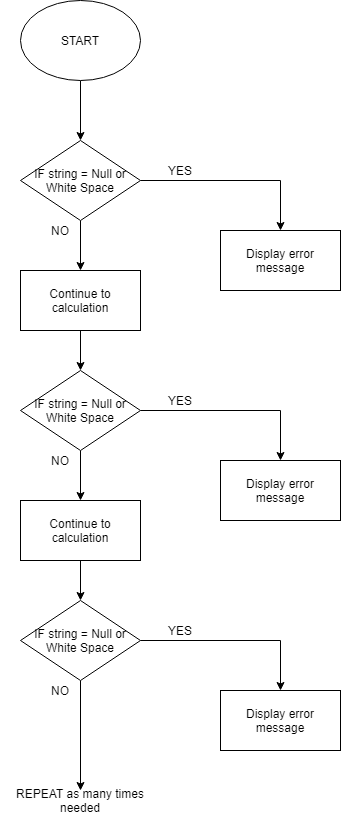

The diagram above was exported from draw.io. Its source (the exported page's mxGraphModel, read from the mxfile embedded in the PNG):
<mxGraphModel dx="1173" dy="583" grid="1" gridSize="10" guides="1" tooltips="1" connect="1" arrows="1" fold="1" page="1" pageScale="1" pageWidth="827" pageHeight="1169" math="0" shadow="0">
  <root>
    <mxCell id="WIyWlLk6GJQsqaUBKTNV-0" />
    <mxCell id="WIyWlLk6GJQsqaUBKTNV-1" parent="WIyWlLk6GJQsqaUBKTNV-0" />
    <mxCell id="1-C56_ChXHgguVZcQ7HG-1" style="edgeStyle=orthogonalEdgeStyle;rounded=0;orthogonalLoop=1;jettySize=auto;html=1;" edge="1" parent="WIyWlLk6GJQsqaUBKTNV-1" source="1-C56_ChXHgguVZcQ7HG-0">
      <mxGeometry relative="1" as="geometry">
        <mxPoint x="400" y="150" as="targetPoint" />
      </mxGeometry>
    </mxCell>
    <mxCell id="1-C56_ChXHgguVZcQ7HG-0" value="START" style="ellipse;whiteSpace=wrap;html=1;" vertex="1" parent="WIyWlLk6GJQsqaUBKTNV-1">
      <mxGeometry x="340" y="10" width="120" height="80" as="geometry" />
    </mxCell>
    <mxCell id="1-C56_ChXHgguVZcQ7HG-3" style="edgeStyle=orthogonalEdgeStyle;rounded=0;orthogonalLoop=1;jettySize=auto;html=1;entryX=0.5;entryY=0;entryDx=0;entryDy=0;" edge="1" parent="WIyWlLk6GJQsqaUBKTNV-1" source="1-C56_ChXHgguVZcQ7HG-2" target="1-C56_ChXHgguVZcQ7HG-14">
      <mxGeometry relative="1" as="geometry">
        <mxPoint x="540" y="190" as="targetPoint" />
        <Array as="points">
          <mxPoint x="600" y="190" />
        </Array>
      </mxGeometry>
    </mxCell>
    <mxCell id="1-C56_ChXHgguVZcQ7HG-13" style="edgeStyle=orthogonalEdgeStyle;rounded=0;orthogonalLoop=1;jettySize=auto;html=1;" edge="1" parent="WIyWlLk6GJQsqaUBKTNV-1" source="1-C56_ChXHgguVZcQ7HG-2">
      <mxGeometry relative="1" as="geometry">
        <mxPoint x="400" y="280" as="targetPoint" />
      </mxGeometry>
    </mxCell>
    <mxCell id="1-C56_ChXHgguVZcQ7HG-2" value="IF string = Null or White Space" style="rhombus;whiteSpace=wrap;html=1;" vertex="1" parent="WIyWlLk6GJQsqaUBKTNV-1">
      <mxGeometry x="340" y="150" width="120" height="80" as="geometry" />
    </mxCell>
    <mxCell id="1-C56_ChXHgguVZcQ7HG-4" value="YES" style="text;html=1;strokeColor=none;fillColor=none;align=center;verticalAlign=middle;whiteSpace=wrap;rounded=0;" vertex="1" parent="WIyWlLk6GJQsqaUBKTNV-1">
      <mxGeometry x="480" y="170" width="40" height="20" as="geometry" />
    </mxCell>
    <mxCell id="1-C56_ChXHgguVZcQ7HG-6" value="NO" style="text;html=1;strokeColor=none;fillColor=none;align=center;verticalAlign=middle;whiteSpace=wrap;rounded=0;" vertex="1" parent="WIyWlLk6GJQsqaUBKTNV-1">
      <mxGeometry x="360" y="230" width="40" height="20" as="geometry" />
    </mxCell>
    <mxCell id="1-C56_ChXHgguVZcQ7HG-14" value="Display error message" style="rounded=0;whiteSpace=wrap;html=1;" vertex="1" parent="WIyWlLk6GJQsqaUBKTNV-1">
      <mxGeometry x="540" y="240" width="120" height="60" as="geometry" />
    </mxCell>
    <mxCell id="1-C56_ChXHgguVZcQ7HG-22" style="edgeStyle=orthogonalEdgeStyle;rounded=0;orthogonalLoop=1;jettySize=auto;html=1;entryX=0.5;entryY=0;entryDx=0;entryDy=0;" edge="1" parent="WIyWlLk6GJQsqaUBKTNV-1" source="1-C56_ChXHgguVZcQ7HG-15" target="1-C56_ChXHgguVZcQ7HG-18">
      <mxGeometry relative="1" as="geometry" />
    </mxCell>
    <mxCell id="1-C56_ChXHgguVZcQ7HG-15" value="Continue to calculation" style="rounded=0;whiteSpace=wrap;html=1;" vertex="1" parent="WIyWlLk6GJQsqaUBKTNV-1">
      <mxGeometry x="340" y="280" width="120" height="60" as="geometry" />
    </mxCell>
    <mxCell id="1-C56_ChXHgguVZcQ7HG-16" style="edgeStyle=orthogonalEdgeStyle;rounded=0;orthogonalLoop=1;jettySize=auto;html=1;entryX=0.5;entryY=0;entryDx=0;entryDy=0;" edge="1" parent="WIyWlLk6GJQsqaUBKTNV-1" source="1-C56_ChXHgguVZcQ7HG-18" target="1-C56_ChXHgguVZcQ7HG-21">
      <mxGeometry relative="1" as="geometry">
        <mxPoint x="540" y="420" as="targetPoint" />
        <Array as="points">
          <mxPoint x="600" y="420" />
        </Array>
      </mxGeometry>
    </mxCell>
    <mxCell id="1-C56_ChXHgguVZcQ7HG-17" style="edgeStyle=orthogonalEdgeStyle;rounded=0;orthogonalLoop=1;jettySize=auto;html=1;" edge="1" parent="WIyWlLk6GJQsqaUBKTNV-1" source="1-C56_ChXHgguVZcQ7HG-18">
      <mxGeometry relative="1" as="geometry">
        <mxPoint x="400" y="510" as="targetPoint" />
      </mxGeometry>
    </mxCell>
    <mxCell id="1-C56_ChXHgguVZcQ7HG-18" value="IF string = Null or White Space" style="rhombus;whiteSpace=wrap;html=1;" vertex="1" parent="WIyWlLk6GJQsqaUBKTNV-1">
      <mxGeometry x="340" y="380" width="120" height="80" as="geometry" />
    </mxCell>
    <mxCell id="1-C56_ChXHgguVZcQ7HG-19" value="YES" style="text;html=1;strokeColor=none;fillColor=none;align=center;verticalAlign=middle;whiteSpace=wrap;rounded=0;" vertex="1" parent="WIyWlLk6GJQsqaUBKTNV-1">
      <mxGeometry x="480" y="400" width="40" height="20" as="geometry" />
    </mxCell>
    <mxCell id="1-C56_ChXHgguVZcQ7HG-20" value="NO" style="text;html=1;strokeColor=none;fillColor=none;align=center;verticalAlign=middle;whiteSpace=wrap;rounded=0;" vertex="1" parent="WIyWlLk6GJQsqaUBKTNV-1">
      <mxGeometry x="360" y="460" width="40" height="20" as="geometry" />
    </mxCell>
    <mxCell id="1-C56_ChXHgguVZcQ7HG-21" value="Display error message" style="rounded=0;whiteSpace=wrap;html=1;" vertex="1" parent="WIyWlLk6GJQsqaUBKTNV-1">
      <mxGeometry x="540" y="470" width="120" height="60" as="geometry" />
    </mxCell>
    <mxCell id="1-C56_ChXHgguVZcQ7HG-35" style="edgeStyle=orthogonalEdgeStyle;rounded=0;orthogonalLoop=1;jettySize=auto;html=1;entryX=0.5;entryY=0;entryDx=0;entryDy=0;" edge="1" parent="WIyWlLk6GJQsqaUBKTNV-1" source="1-C56_ChXHgguVZcQ7HG-29" target="1-C56_ChXHgguVZcQ7HG-31">
      <mxGeometry relative="1" as="geometry" />
    </mxCell>
    <mxCell id="1-C56_ChXHgguVZcQ7HG-29" value="Continue to calculation" style="rounded=0;whiteSpace=wrap;html=1;" vertex="1" parent="WIyWlLk6GJQsqaUBKTNV-1">
      <mxGeometry x="340" y="510" width="120" height="60" as="geometry" />
    </mxCell>
    <mxCell id="1-C56_ChXHgguVZcQ7HG-30" style="edgeStyle=orthogonalEdgeStyle;rounded=0;orthogonalLoop=1;jettySize=auto;html=1;entryX=0.5;entryY=0;entryDx=0;entryDy=0;" edge="1" parent="WIyWlLk6GJQsqaUBKTNV-1" source="1-C56_ChXHgguVZcQ7HG-31" target="1-C56_ChXHgguVZcQ7HG-34">
      <mxGeometry relative="1" as="geometry">
        <mxPoint x="540" y="650" as="targetPoint" />
        <Array as="points">
          <mxPoint x="600" y="650" />
        </Array>
      </mxGeometry>
    </mxCell>
    <mxCell id="1-C56_ChXHgguVZcQ7HG-38" style="edgeStyle=orthogonalEdgeStyle;rounded=0;orthogonalLoop=1;jettySize=auto;html=1;" edge="1" parent="WIyWlLk6GJQsqaUBKTNV-1" source="1-C56_ChXHgguVZcQ7HG-31" target="1-C56_ChXHgguVZcQ7HG-36">
      <mxGeometry relative="1" as="geometry" />
    </mxCell>
    <mxCell id="1-C56_ChXHgguVZcQ7HG-31" value="IF string = Null or White Space" style="rhombus;whiteSpace=wrap;html=1;" vertex="1" parent="WIyWlLk6GJQsqaUBKTNV-1">
      <mxGeometry x="340" y="610" width="120" height="80" as="geometry" />
    </mxCell>
    <mxCell id="1-C56_ChXHgguVZcQ7HG-32" value="YES" style="text;html=1;strokeColor=none;fillColor=none;align=center;verticalAlign=middle;whiteSpace=wrap;rounded=0;" vertex="1" parent="WIyWlLk6GJQsqaUBKTNV-1">
      <mxGeometry x="480" y="630" width="40" height="20" as="geometry" />
    </mxCell>
    <mxCell id="1-C56_ChXHgguVZcQ7HG-33" value="NO" style="text;html=1;strokeColor=none;fillColor=none;align=center;verticalAlign=middle;whiteSpace=wrap;rounded=0;" vertex="1" parent="WIyWlLk6GJQsqaUBKTNV-1">
      <mxGeometry x="360" y="690" width="40" height="20" as="geometry" />
    </mxCell>
    <mxCell id="1-C56_ChXHgguVZcQ7HG-34" value="Display error message" style="rounded=0;whiteSpace=wrap;html=1;" vertex="1" parent="WIyWlLk6GJQsqaUBKTNV-1">
      <mxGeometry x="540" y="700" width="120" height="60" as="geometry" />
    </mxCell>
    <mxCell id="1-C56_ChXHgguVZcQ7HG-36" value="REPEAT as many times needed" style="text;html=1;strokeColor=none;fillColor=none;align=center;verticalAlign=middle;whiteSpace=wrap;rounded=0;" vertex="1" parent="WIyWlLk6GJQsqaUBKTNV-1">
      <mxGeometry x="320" y="800" width="160" height="20" as="geometry" />
    </mxCell>
  </root>
</mxGraphModel>